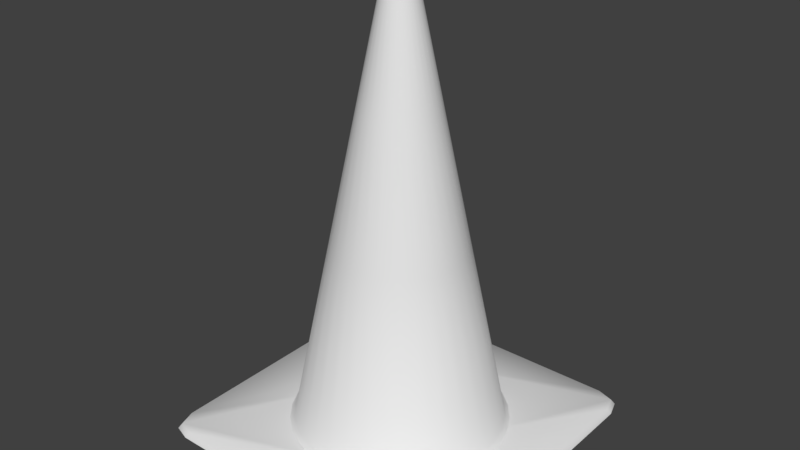 # Source: Cone_Hat.blend  (saved by Blender 2.79.0; exported with 4.5.12 LTS)
import bpy
from mathutils import Matrix  # noqa: F401  (used for matrix-valued properties, if any)

bpy.ops.wm.read_factory_settings(use_empty=True)
scene = bpy.context.scene
scene.name = 'Scene'

# ---- collections
col_collection_1 = bpy.data.collections.new('Collection 1'); scene.collection.children.link(col_collection_1)

# ---- world
world_world = bpy.data.worlds.new('World'); scene.world = world_world
world_world.color = (0.05088, 0.05088, 0.05088)
world_world.use_sun_shadow = False
world_world.sun_shadow_jitter_overblur = 0.0
world_world.cycles.sampling_method = 'MANUAL'

# ---- meshes
me_reflector = bpy.data.meshes.new('Reflector')
me_reflector.from_pydata([(-1.083e-08, 0.09133, 0.1564), (0.05074, 0.07594, 0.1564), (0.03495, 0.08437, 0.1564), (0.01782, 0.08957, 0.1564), (-0.01782, 0.08957, 0.1564), (-0.03495, 0.08437, 0.1564), (-0.05074, 0.07594, 0.1564), (-0.06458, 0.06458, 0.1564), (-0.07594, 0.05074, 0.1564), (-0.08437, 0.03495, 0.1564), (-0.08957, 0.01782, 0.1564), (-0.09133, 5.21e-08, 0.1564), (-0.08957, -0.01782, 0.1564), (-0.08437, -0.03495, 0.1564), (-0.07594, -0.05074, 0.1564), (-0.06458, -0.06458, 0.1564), (-0.05074, -0.07594, 0.1564), (-0.03495, -0.08437, 0.1564), (-0.01782, -0.08957, 0.1564), (-4.058e-08, -0.09133, 0.1564), (0.01782, -0.08957, 0.1564), (0.03495, -0.08438, 0.1564), (0.05074, -0.07594, 0.1564), (0.06458, -0.06458, 0.1564), (0.07594, -0.05074, 0.1564), (0.08437, -0.03495, 0.1564), (0.08957, -0.01782, 0.1564), (0.09133, -2.919e-08, 0.1564), (0.08957, 0.01782, 0.1564), (0.08437, 0.03495, 0.1564), (0.07594, 0.05074, 0.1564), (0.06458, 0.06458, 0.1564), (0.0863, 0.1292, -0.1564), (0.05945, 0.1435, -0.1564), (0.03031, 0.1524, -0.1564), (-0.0303, 0.1524, -0.1564), (-0.05945, 0.1435, -0.1564), (-0.0863, 0.1292, -0.1564), (-0.1098, 0.1098, -0.1564), (-0.1292, 0.0863, -0.1564), (-0.1435, 0.05945, -0.1564), (-0.1524, 0.03031, -0.1564), (-0.1553, 1.139e-07, -0.1564), (-0.1524, -0.03031, -0.1564), (-0.1435, -0.05945, -0.1564), (-0.1292, -0.0863, -0.1564), (-0.1098, -0.1098, -0.1564), (-0.0863, -0.1292, -0.1564), (-0.05945, -0.1435, -0.1564), (-0.03031, -0.1524, -0.1564), (-6.144e-08, -0.1553, -0.1564), (0.03031, -0.1524, -0.1564), (0.05945, -0.1435, -0.1564), (0.0863, -0.1292, -0.1564), (0.1098, -0.1098, -0.1564), (0.1292, -0.0863, -0.1564), (0.1435, -0.05945, -0.1564), (0.1524, -0.03031, -0.1564), (0.1553, -2.436e-08, -0.1564), (0.1524, 0.03031, -0.1564), (0.1435, 0.05945, -0.1564), (0.1292, 0.0863, -0.1564), (0.1098, 0.1098, -0.1564), (-1.083e-08, 0.1553, -0.1564)], [], [(35, 4, 0, 63), (36, 5, 4, 35), (37, 6, 5, 36), (38, 7, 6, 37), (39, 8, 7, 38), (40, 9, 8, 39), (41, 10, 9, 40), (42, 11, 10, 41), (43, 12, 11, 42), (44, 13, 12, 43), (45, 14, 13, 44), (46, 15, 14, 45), (47, 16, 15, 46), (48, 17, 16, 47), (49, 18, 17, 48), (50, 19, 18, 49), (51, 20, 19, 50), (52, 21, 20, 51), (53, 22, 21, 52), (54, 23, 22, 53), (55, 24, 23, 54), (56, 25, 24, 55), (57, 26, 25, 56), (58, 27, 26, 57), (59, 28, 27, 58), (60, 29, 28, 59), (61, 30, 29, 60), (62, 31, 30, 61), (32, 1, 31, 62), (33, 2, 1, 32), (34, 3, 2, 33), (63, 0, 3, 34)])
me_reflector.polygons.foreach_set('use_smooth', [True] * 32)
me_reflector.use_remesh_preserve_volume = False
me_reflector.use_remesh_preserve_attributes = False
me_reflector.use_mirror_vertex_groups = False
me_reflector.update()
me_cone = bpy.data.meshes.new('Cone')
me_cone.from_pydata([(-0.3675, -0.315, 0.0125), (0.315, -0.3675, 0.0125), (0.3675, 0.315, 0.0125), (-0.315, 0.3675, 0.0125), (-0.315, -0.3675, 0.0125), (0.315, 0.3675, 0.0125), (-0.3675, 0.315, 0.0125), (0.3675, -0.315, 0.0125), (-0.3544, -0.3544, 0.0125), (0.3544, -0.3544, 0.0125), (-0.3544, 0.3544, 0.0125), (0.3544, 0.3544, 0.0125), (-0.375, -0.3214, 1.397e-09), (0.3214, -0.375, 1.397e-09), (0.375, 0.3214, 1.397e-09), (-0.3214, 0.375, 1.397e-09), (-0.3214, -0.375, 1.397e-09), (0.3214, 0.375, 1.397e-09), (-0.375, 0.3214, 1.397e-09), (0.375, -0.3214, 1.397e-09), (-0.3616, -0.3616, 1.397e-09), (0.3616, -0.3616, 1.397e-09), (-0.3616, 0.3616, 1.397e-09), (0.3616, 0.3616, 1.397e-09), (-1.167e-09, 0.2548, 0.0125), (0.04971, 0.2499, 0.0125), (0.09752, 0.2354, 0.0125), (0.1416, 0.2119, 0.0125), (0.1802, 0.1802, 0.0125), (0.2119, 0.1416, 0.0125), (0.2354, 0.09752, 0.0125), (0.2499, 0.04971, 0.0125), (0.2548, 1.644e-08, 0.0125), (0.2499, -0.04971, 0.0125), (0.2354, -0.09752, 0.0125), (0.2119, -0.1416, 0.0125), (0.1802, -0.1802, 0.0125), (0.1416, -0.2119, 0.0125), (0.09752, -0.2354, 0.0125), (0.04971, -0.2499, 0.0125), (-8.42e-08, -0.2548, 0.0125), (-0.04971, -0.2499, 0.0125), (-0.09752, -0.2354, 0.0125), (-0.1416, -0.2119, 0.0125), (-0.1802, -0.1802, 0.0125), (-0.2119, -0.1416, 0.0125), (-0.2354, -0.09752, 0.0125), (-0.2499, -0.04971, 0.0125), (-0.2548, 2.433e-07, 0.0125), (-0.2499, 0.04971, 0.0125), (-0.2354, 0.09752, 0.0125), (-0.2119, 0.1416, 0.0125), (-0.1802, 0.1802, 0.0125), (-0.1416, 0.2119, 0.0125), (-0.09752, 0.2354, 0.0125), (-0.04971, 0.2499, 0.0125), (0.008364, -0.04205, 1.0), (-1.397e-08, -0.04287, 1.0), (0.01641, -0.03961, 1.0), (-0.04205, -0.008364, 1.0), (-0.04287, 4.14e-08, 1.0), (-0.02382, -0.03565, 1.0), (-0.03032, -0.03032, 1.0), (0.02382, -0.03565, 1.0), (-0.008364, -0.04205, 1.0), (-0.03961, -0.01641, 1.0), (-0.01641, -0.03961, 1.0), (-0.03565, -0.02382, 1.0), (0.03032, -0.03032, 1.0), (-0.03032, 0.03032, 1.0), (-0.03565, 0.02382, 1.0), (-0.04205, 0.008364, 1.0), (-0.03961, 0.01641, 1.0), (0.01641, 0.03961, 1.0), (0.02382, 0.03565, 1.0), (0.008364, 0.04205, 1.0), (0.0, 0.04287, 1.0), (-0.008364, 0.04205, 1.0), (0.03565, 0.02382, 1.0), (0.03961, 0.01641, 1.0), (0.04205, 0.008364, 1.0), (0.04287, 3.237e-09, 1.0), (0.04205, -0.008364, 1.0), (0.03032, 0.03032, 1.0), (0.03961, -0.01641, 1.0), (-0.02382, 0.03565, 1.0), (-0.01641, 0.03961, 1.0), (0.03565, -0.02382, 1.0), (0.006403, -0.03219, 1.0), (-0.006403, -0.03219, 1.0), (-0.03219, -0.006403, 1.0), (-0.03219, 0.006403, 1.0), (-0.01824, -0.02729, 1.0), (-0.02729, -0.01824, 1.0), (0.01824, -0.02729, 1.0), (-0.01824, 0.02729, 1.0), (-0.02729, 0.01824, 1.0), (0.01824, 0.02729, 1.0), (0.006403, 0.03219, 1.0), (-0.006403, 0.03219, 1.0), (0.02729, 0.01824, 1.0), (0.03219, 0.006403, 1.0), (0.03219, -0.006403, 1.0), (0.02729, -0.01824, 1.0), (0.1352, 0.2023, 0.02086), (0.09311, 0.2248, 0.02086), (0.04747, 0.2386, 0.02086), (-0.04747, 0.2386, 0.02086), (-0.09311, 0.2248, 0.02086), (-0.1352, 0.2023, 0.02086), (-0.172, 0.172, 0.02086), (-0.2023, 0.1352, 0.02086), (-0.2248, 0.09311, 0.02086), (-0.2386, 0.04747, 0.02086), (-0.2433, 2.349e-07, 0.02086), (-0.2386, -0.04747, 0.02086), (-0.2248, -0.09311, 0.02086), (-0.2023, -0.1352, 0.02086), (-0.172, -0.172, 0.02086), (-0.1352, -0.2023, 0.02086), (-0.09311, -0.2248, 0.02086), (-0.04747, -0.2386, 0.02086), (-7.928e-08, -0.2433, 0.02086), (0.04747, -0.2386, 0.02086), (0.09311, -0.2248, 0.02086), (0.1352, -0.2023, 0.02086), (0.172, -0.172, 0.02086), (0.2023, -0.1352, 0.02086), (0.2248, -0.09311, 0.02086), (0.2386, -0.04747, 0.02086), (0.2433, 1.837e-08, 0.02086), (0.2386, 0.04747, 0.02086), (0.2248, 0.09311, 0.02086), (0.2023, 0.1352, 0.02086), (0.172, 0.172, 0.02086), (0.0, 0.2433, 0.02086), (0.0, 0.09133, 0.7633), (0.05074, 0.07594, 0.7633), (0.03495, 0.08437, 0.7633), (0.01782, 0.08957, 0.7633), (-0.01782, 0.08957, 0.7633), (-0.03495, 0.08438, 0.7633), (-0.05074, 0.07594, 0.7633), (-0.06458, 0.06458, 0.7633), (-0.07594, 0.05074, 0.7633), (-0.08437, 0.03495, 0.7633), (-0.08957, 0.01782, 0.7633), (-0.09133, 8.819e-08, 0.7633), (-0.08957, -0.01782, 0.7633), (-0.08437, -0.03495, 0.7633), (-0.07594, -0.05074, 0.7633), (-0.06458, -0.06458, 0.7633), (-0.05074, -0.07594, 0.7633), (-0.03495, -0.08437, 0.7633), (-0.01782, -0.08957, 0.7633), (-2.976e-08, -0.09133, 0.7633), (0.01782, -0.08957, 0.7633), (0.03495, -0.08437, 0.7633), (0.05074, -0.07594, 0.7633), (0.06458, -0.06458, 0.7633), (0.07594, -0.05074, 0.7633), (0.08437, -0.03495, 0.7633), (0.08957, -0.01782, 0.7633), (0.09133, 6.895e-09, 0.7633), (0.08957, 0.01782, 0.7633), (0.08437, 0.03495, 0.7633), (0.07594, 0.05074, 0.7633), (0.06458, 0.06458, 0.7633), (0.0863, 0.1292, 0.4506), (0.05945, 0.1435, 0.4506), (0.03031, 0.1524, 0.4506), (-0.0303, 0.1524, 0.4506), (-0.05945, 0.1435, 0.4506), (-0.0863, 0.1292, 0.4506), (-0.1098, 0.1098, 0.4506), (-0.1292, 0.0863, 0.4506), (-0.1435, 0.05945, 0.4506), (-0.1524, 0.03031, 0.4506), (-0.1553, 1.5e-07, 0.4506), (-0.1524, -0.0303, 0.4506), (-0.1435, -0.05945, 0.4506), (-0.1292, -0.0863, 0.4506), (-0.1098, -0.1098, 0.4506), (-0.0863, -0.1292, 0.4506), (-0.05945, -0.1435, 0.4506), (-0.03031, -0.1524, 0.4506), (-5.062e-08, -0.1553, 0.4506), (0.03031, -0.1524, 0.4506), (0.05945, -0.1435, 0.4506), (0.0863, -0.1292, 0.4506), (0.1098, -0.1098, 0.4506), (0.1292, -0.0863, 0.4506), (0.1435, -0.05945, 0.4506), (0.1524, -0.03031, 0.4506), (0.1553, 1.173e-08, 0.4506), (0.1524, 0.03031, 0.4506), (0.1435, 0.05945, 0.4506), (0.1292, 0.0863, 0.4506), (0.1098, 0.1098, 0.4506), (0.0, 0.1553, 0.4506), (0.008364, -0.04205, 1.0), (-1.397e-08, -0.04287, 1.0), (0.01641, -0.03961, 1.0), (-0.04205, -0.008364, 1.0), (-0.04287, 4.14e-08, 1.0), (-0.02382, -0.03565, 1.0), (-0.03032, -0.03032, 1.0), (0.02382, -0.03565, 1.0), (-0.008364, -0.04205, 1.0), (-0.03961, -0.01641, 1.0), (-0.01641, -0.03961, 1.0), (-0.03565, -0.02382, 1.0), (0.03032, -0.03032, 1.0), (-0.03032, 0.03032, 1.0), (-0.03565, 0.02382, 1.0), (-0.04205, 0.008364, 1.0), (-0.03961, 0.01641, 1.0), (0.01641, 0.03961, 1.0), (0.02382, 0.03565, 1.0), (0.008364, 0.04205, 1.0), (0.0, 0.04287, 1.0), (-0.008364, 0.04205, 1.0), (0.03565, 0.02382, 1.0), (0.03961, 0.01641, 1.0), (0.04205, 0.008364, 1.0), (0.04287, 3.237e-09, 1.0), (0.04205, -0.008364, 1.0), (0.03032, 0.03032, 1.0), (0.03961, -0.01641, 1.0), (-0.02382, 0.03565, 1.0), (-0.01641, 0.03961, 1.0), (0.03565, -0.02382, 1.0), (0.006403, -0.03219, 1.0), (-0.006403, -0.03219, 1.0), (-0.03219, -0.006403, 1.0), (-0.03219, 0.006403, 1.0), (-0.01824, -0.02729, 1.0), (-0.02729, -0.01824, 1.0), (-0.01824, 0.02729, 1.0), (-0.02729, 0.01824, 1.0), (0.006403, 0.03219, 1.0), (0.01824, 0.02729, 1.0), (0.02729, 0.01824, 1.0), (0.03219, 0.006403, 1.0), (0.01824, -0.02729, 1.0), (-0.006403, 0.03219, 1.0), (0.03219, -0.006403, 1.0), (0.02729, -0.01824, 1.0), (0.04192, -0.2107, 3.725e-09), (-0.2107, -0.04192, 3.725e-09), (-0.1194, -0.1787, 3.725e-09), (0.1194, -0.1787, 3.725e-09), (-0.04192, -0.2107, 3.725e-09), (-0.1787, -0.1194, 3.725e-09), (-0.1787, 0.1194, 3.725e-09), (-0.2107, 0.04192, 3.725e-09), (0.1194, 0.1787, 3.725e-09), (0.04192, 0.2107, 3.725e-09), (-0.04192, 0.2107, 3.725e-09), (0.1787, 0.1194, 3.725e-09), (0.2107, 0.04192, 3.725e-09), (0.2107, -0.04192, 3.725e-09), (-0.1194, 0.1787, 3.725e-09), (0.1787, -0.1194, 3.725e-09), (0.000397, -0.2275, 0.0125), (-0.2275, -0.0003969, 0.0125), (-0.1606, -0.1612, 0.0125), (0.08743, -0.21, 0.0125), (-0.0867, -0.2103, 0.0125), (-0.21, -0.08743, 0.0125), (-0.1612, 0.1606, 0.0125), (-0.2103, 0.0867, 0.0125), (0.1606, 0.1612, 0.0125), (0.0867, 0.2103, 0.0125), (-0.0003968, 0.2275, 0.0125), (0.21, 0.08743, 0.0125), (0.2275, 0.000397, 0.0125), (0.2103, -0.0867, 0.0125), (-0.08743, 0.21, 0.0125), (0.1612, -0.1606, 0.0125), (0.1194, -0.1787, 3.725e-09), (0.04192, -0.2107, 3.725e-09), (-0.04192, -0.2107, 3.725e-09), (-0.1787, -0.1194, 3.725e-09), (-0.2107, -0.04192, 3.725e-09), (-0.1194, -0.1787, 3.725e-09), (-0.2107, 0.04192, 3.725e-09), (-0.1787, 0.1194, 3.725e-09), (0.04192, 0.2107, 3.725e-09), (0.1194, 0.1787, 3.725e-09), (-0.04192, 0.2107, 3.725e-09), (0.1787, 0.1194, 3.725e-09), (0.2107, 0.04192, 3.725e-09), (0.2107, -0.04192, 3.725e-09), (-0.1194, 0.1787, 3.725e-09), (0.1787, -0.1194, 3.725e-09), (-0.375, -0.3214, 1.397e-09), (-0.3616, -0.3616, 1.397e-09), (0.3214, -0.375, 1.397e-09), (0.3616, -0.3616, 1.397e-09), (0.375, 0.3214, 1.397e-09), (0.3616, 0.3616, 1.397e-09), (-0.3214, 0.375, 1.397e-09), (-0.3616, 0.3616, 1.397e-09), (-0.3214, -0.375, 1.397e-09), (0.3214, 0.375, 1.397e-09), (-0.375, 0.3214, 1.397e-09), (0.375, -0.3214, 1.397e-09)], [], [(7, 307, 300, 2), (1, 298, 299, 9), (10, 303, 306, 6), (4, 304, 298, 1), (2, 300, 301, 11), (6, 306, 296, 0), (11, 301, 305, 5), (3, 302, 303, 10), (9, 299, 307, 7), (0, 296, 297, 8), (5, 305, 302, 3), (8, 297, 304, 4), (201, 155, 156, 200), (208, 154, 155, 201), (210, 153, 154, 208), (205, 152, 153, 210), (206, 151, 152, 205), (211, 150, 151, 206), (209, 149, 150, 211), (203, 148, 149, 209), (204, 147, 148, 203), (215, 146, 147, 204), (216, 145, 146, 215), (214, 144, 145, 216), (213, 143, 144, 214), (229, 142, 143, 213), (230, 141, 142, 229), (221, 140, 141, 230), (220, 136, 140, 221), (219, 139, 136, 220), (217, 138, 139, 219), (218, 137, 138, 217), (227, 167, 137, 218), (222, 166, 167, 227), (223, 165, 166, 222), (224, 164, 165, 223), (225, 163, 164, 224), (226, 162, 163, 225), (228, 161, 162, 226), (231, 160, 161, 228), (212, 159, 160, 231), (207, 158, 159, 212), (202, 157, 158, 207), (200, 156, 157, 202), (56, 88, 57), (58, 88, 56), (63, 244, 58), (68, 244, 63), (247, 244, 87), (84, 247, 87), (82, 246, 84), (81, 246, 82), (80, 101, 81), (79, 101, 80), (78, 100, 79), (83, 100, 78), (74, 97, 83), (73, 97, 74), (75, 98, 73), (76, 98, 75), (77, 245, 76), (86, 245, 77), (85, 95, 86), (69, 95, 85), (70, 96, 69), (72, 96, 70), (71, 91, 72), (60, 91, 71), (59, 90, 60), (65, 90, 59), (67, 93, 65), (62, 93, 67), (61, 92, 62), (66, 92, 61), (64, 89, 66), (57, 89, 64), (276, 7, 2), (102, 293, 295, 103), (240, 288, 289, 241), (232, 281, 282, 233), (103, 295, 280, 94), (99, 290, 288, 240), (242, 291, 292, 243), (237, 283, 284, 234), (233, 282, 285, 236), (241, 289, 291, 242), (236, 285, 283, 237), (239, 287, 294, 238), (243, 292, 293, 102), (238, 294, 290, 99), (235, 286, 287, 239), (55, 107, 135, 24), (54, 108, 107, 55), (53, 109, 108, 54), (52, 110, 109, 53), (51, 111, 110, 52), (50, 112, 111, 51), (49, 113, 112, 50), (48, 114, 113, 49), (47, 115, 114, 48), (46, 116, 115, 47), (45, 117, 116, 46), (44, 118, 117, 45), (43, 119, 118, 44), (42, 120, 119, 43), (41, 121, 120, 42), (40, 122, 121, 41), (39, 123, 122, 40), (38, 124, 123, 39), (37, 125, 124, 38), (36, 126, 125, 37), (35, 127, 126, 36), (34, 128, 127, 35), (33, 129, 128, 34), (32, 130, 129, 33), (31, 131, 130, 32), (30, 132, 131, 31), (29, 133, 132, 30), (28, 134, 133, 29), (27, 104, 134, 28), (26, 105, 104, 27), (25, 106, 105, 26), (24, 135, 106, 25), (135, 199, 170, 106), (106, 170, 169, 105), (105, 169, 168, 104), (104, 168, 198, 134), (134, 198, 197, 133), (133, 197, 196, 132), (132, 196, 195, 131), (131, 195, 194, 130), (130, 194, 193, 129), (129, 193, 192, 128), (128, 192, 191, 127), (127, 191, 190, 126), (126, 190, 189, 125), (125, 189, 188, 124), (124, 188, 187, 123), (123, 187, 186, 122), (122, 186, 185, 121), (121, 185, 184, 120), (120, 184, 183, 119), (119, 183, 182, 118), (118, 182, 181, 117), (117, 181, 180, 116), (116, 180, 179, 115), (115, 179, 178, 114), (114, 178, 177, 113), (113, 177, 176, 112), (112, 176, 175, 111), (111, 175, 174, 110), (110, 174, 173, 109), (109, 173, 172, 108), (108, 172, 171, 107), (107, 171, 199, 135), (234, 284, 286, 235), (58, 244, 88), (84, 246, 247), (81, 101, 246), (79, 100, 101), (83, 97, 100), (73, 98, 97), (76, 245, 98), (86, 95, 245), (69, 96, 95), (72, 91, 96), (60, 90, 91), (65, 93, 90), (62, 92, 93), (66, 89, 92), (57, 88, 89), (244, 68, 87), (94, 280, 281, 232), (274, 5, 3), (265, 6, 0), (264, 4, 1), (8, 4, 264, 268), (1, 9, 267, 264), (9, 7, 276, 277), (2, 11, 275, 276), (11, 5, 274, 273), (3, 10, 278, 274), (10, 6, 265, 271), (0, 8, 269, 265), (269, 8, 266), (268, 266, 8), (267, 9, 279), (277, 279, 9), (275, 11, 272), (273, 272, 11), (278, 10, 270), (271, 270, 10), (16, 252, 248, 13), (19, 261, 260, 14), (21, 263, 261, 19), (13, 248, 251, 21), (251, 263, 21), (17, 257, 258, 15), (23, 256, 257, 17), (14, 260, 259, 23), (256, 23, 259), (15, 258, 262, 22), (262, 254, 22), (22, 254, 255, 18), (18, 255, 249, 12), (12, 249, 253, 20), (20, 250, 252, 16), (250, 20, 253)])
me_cone.polygons.foreach_set('use_smooth', [1, 1, 1, 1, 1, 1, 1, 1, 1, 1, 1, 1, 1, 1, 1, 1, 1, 1, 1, 1, 1, 1, 1, 1, 1, 1, 1, 1, 1, 1, 1, 1, 1, 1, 1, 1, 1, 1, 1, 1, 1, 1, 1, 1, 0, 0, 0, 0, 0, 0, 0, 0, 0, 0, 0, 0, 0, 0, 0, 0, 0, 0, 0, 0, 0, 0, 0, 0, 0, 0, 0, 0, 0, 0, 0, 0, 1, 1, 1, 1, 1, 1, 1, 1, 1, 1, 1, 1, 1, 1, 1, 1, 1, 1, 1, 1, 1, 1, 1, 1, 1, 1, 1, 1, 1, 1, 1, 1, 1, 1, 1, 1, 1, 1, 1, 1, 1, 1, 1, 1, 1, 1, 1, 1, 1, 1, 1, 1, 1, 1, 1, 1, 1, 1, 1, 1, 1, 1, 1, 1, 1, 1, 1, 1, 1, 1, 1, 1, 1, 1, 1, 1, 1, 1, 1, 1, 0, 0, 0, 0, 0, 0, 0, 0, 0, 0, 0, 0, 0, 0, 0, 0, 1, 1, 1, 1, 1, 1, 1, 1, 1, 1, 1, 1, 1, 1, 1, 1, 1, 1, 1, 1, 0, 0, 0, 0, 0, 0, 0, 0, 0, 0, 0, 0, 0, 0, 0, 0])
me_cone.use_remesh_preserve_volume = False
me_cone.use_remesh_preserve_attributes = False
me_cone.use_mirror_vertex_groups = False
me_cone.update()

# ---- objects
ob_reflector = bpy.data.objects.new('Reflector', me_reflector)
ob_cone = bpy.data.objects.new('Cone', me_cone)

# ---- transforms, parenting, visibility, modifiers, constraints
ob_reflector.location = (1.083e-08, 3.609e-08, 0.6069)
ob_reflector.lineart.crease_threshold = 0.0
ob_cone.location = (0.0, 0.0, -3.725e-09)
ob_cone.lineart.crease_threshold = 0.0

# ---- collection membership
col_collection_1.objects.link(ob_reflector)
col_collection_1.objects.link(ob_cone)

# ---- scene / render settings (as saved in the file)
scene.frame_start = 1; scene.frame_end = 250; scene.frame_set(1)
scene.render.engine = 'BLENDER_EEVEE_NEXT'
scene.render.resolution_percentage = 50
scene.render.dither_intensity = 0.0
scene.cycles.use_denoising = False
scene.cycles.samples = 128
scene.cycles.sampling_pattern = 'TABULATED_SOBOL'
scene.cycles.use_adaptive_sampling = False
scene.cycles.use_light_tree = False
scene.cycles.blur_glossy = 0.0
scene.cycles.sample_clamp_indirect = 0.0
scene.view_settings.view_transform = 'Standard'
bpy.context.view_layer.update()

# ---- added for rendering (the .blend has no active camera and no usable light): camera, sun
cam_auto = bpy.data.cameras.new('AutoCamera')
cam_auto.lens = 50.0
cam_auto.sensor_width = 36.0
cam_auto.clip_end = 1000.0
ob_auto_camera = bpy.data.objects.new('AutoCamera', cam_auto)
scene.collection.objects.link(ob_auto_camera)
ob_auto_camera.location = (1.34873, -1.61848, 1.57899)
ob_auto_camera.rotation_euler = (1.09748, -7.21219e-08, 0.694738)
scene.camera = ob_auto_camera
light_auto_sun = bpy.data.lights.new('AutoSun', 'SUN')
light_auto_sun.energy = 3.0
light_auto_sun.angle = 0.0523599
ob_auto_sun = bpy.data.objects.new('AutoSun', light_auto_sun)
scene.collection.objects.link(ob_auto_sun)
ob_auto_sun.rotation_euler = (0.872665, 0.174533, 0.523599)
bpy.context.view_layer.update()
